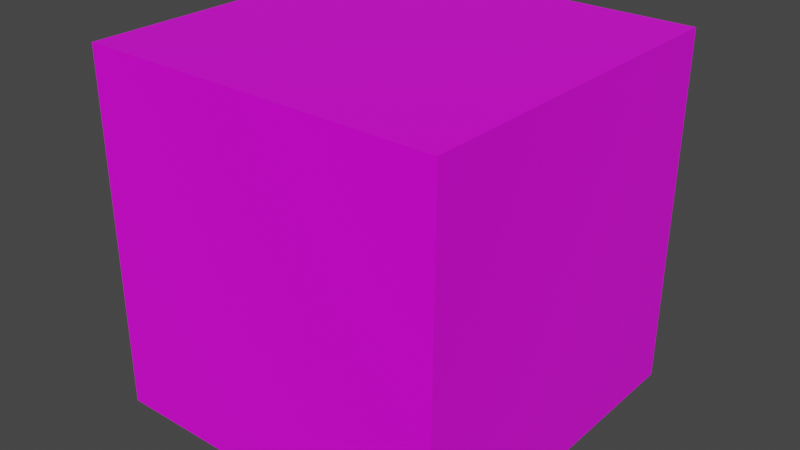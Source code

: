 # Source: skybox.blend  (saved by Blender 2.93.20; exported with 4.5.12 LTS)
import bpy
from mathutils import Matrix  # noqa: F401  (used for matrix-valued properties, if any)

bpy.ops.wm.read_factory_settings(use_empty=True)
scene = bpy.context.scene
scene.name = 'Scene'

# ---- images (referenced by path relative to the original .blend; pixels are not part of the script)
import os
ASSET_DIR = os.environ.get("B2B_ASSET_DIR", "")  # directory of the original .blend (textures are referenced by path, not embedded)
HERE = os.path.dirname(os.path.abspath(__file__))  # packed textures are extracted next to this script under _unpacked/

def load_image(name, relpath, width, height, colorspace="sRGB"):
    """Load a texture the original file referenced (path relative to the .blend, or extracted next to this script)."""
    p = next((c for c in (os.path.join(HERE, relpath), os.path.join(ASSET_DIR, relpath)) if relpath and os.path.exists(c)), "")
    if p:
        img = bpy.data.images.load(p, check_existing=True)
        img.name = name
    else:  # same state as the original file: an image datablock whose file is absent (Cycles renders it pink)
        img = bpy.data.images.new(name, width, height)
        img.source = "FILE"
        img.filepath = "//" + (relpath or name)
    img.colorspace_settings.name = colorspace
    return img
img_skybox = load_image('Skybox', 'assets/skybox1.png', 1024, 1024, 'sRGB')

# ---- materials (node trees are filled in below, after node groups)
mat_skyboxmap = bpy.data.materials.new('SkyboxMap')
mat_skyboxmap.alpha_threshold = 0.0
mat_skyboxmap.use_transparent_shadow = False
mat_skyboxmap.line_color = (0.0, 0.0, 0.0, 1.0)

# ---- material node trees
mat_skyboxmap.use_nodes = True; mat_skyboxmap.node_tree.nodes.clear()
_N = mat_skyboxmap.node_tree.nodes; _L = mat_skyboxmap.node_tree.links
n0 = _N.new('ShaderNodeOutputMaterial'); n0.name = 'Material Output'; n0.location = (300, 300)
n1 = _N.new('ShaderNodeBsdfPrincipled'); n1.name = 'Principled BSDF'; n1.location = (10, 300)
n1.distribution = 'GGX'
n1.subsurface_method = 'BURLEY'
n1.inputs[2].default_value = 0.4
n1.inputs[3].default_value = 1.45
n1.inputs[27].default_value = (0.0, 0.0, 0.0, 1.0)
n1.inputs[28].default_value = 1.0
n2 = _N.new('ShaderNodeTexImage'); n2.name = 'Image Texture'; n2.location = (-334, 163)
n2.image = img_skybox
_L.new(n1.outputs[0], n0.inputs[0])
_L.new(n2.outputs[0], n1.inputs[0])
n0.is_active_output = True

# ---- world
world_world = bpy.data.worlds.new('World'); scene.world = world_world
world_world.use_nodes = True; world_world.node_tree.nodes.clear()
_N = world_world.node_tree.nodes; _L = world_world.node_tree.links
n0 = _N.new('ShaderNodeOutputWorld'); n0.name = 'World Output'; n0.location = (300, 300)
n1 = _N.new('ShaderNodeBackground'); n1.name = 'Background'; n1.location = (10, 300)
n1.inputs[0].default_value = (0.05088, 0.05088, 0.05088, 1.0)
_L.new(n1.outputs[0], n0.inputs[0])
n0.is_active_output = True
world_world.color = (0.05088, 0.05088, 0.05088)
world_world.use_sun_shadow = False
world_world.sun_shadow_jitter_overblur = 0.0

# ---- meshes
me_cube = bpy.data.meshes.new('Cube')
me_cube.from_pydata([(1.0, 1.0, 1.0), (1.0, 1.0, -1.0), (1.0, -1.0, 1.0), (1.0, -1.0, -1.0), (-1.0, 1.0, 1.0), (-1.0, 1.0, -1.0), (-1.0, -1.0, 1.0), (-1.0, -1.0, -1.0)], [], [(0, 4, 6, 2), (3, 2, 6, 7), (7, 6, 4, 5), (5, 1, 3, 7), (1, 0, 2, 3), (5, 4, 0, 1)])
_uv = me_cube.uv_layers.new(name='UVMap')
_uv.uv.foreach_set('vector', [0.5006, 0.6655, 0.5017, 0.9968, 0.2517, 0.9983, 0.2506, 0.667, 0.2494, 0.3356, 0.2506, 0.667, 0.0005593, 0.6684, -0.0005494, 0.3371, 0.9994, 0.3312, 1.001, 0.6626, 0.7506, 0.664, 0.7494, 0.3327, 0.4983, 0.002802, 0.4994, 0.3341, 0.2494, 0.3356, 0.2483, 0.004271, 0.4994, 0.3341, 0.5006, 0.6655, 0.2506, 0.667, 0.2494, 0.3356, 0.7494, 0.3327, 0.7506, 0.664, 0.5006, 0.6655, 0.4994, 0.3341])
me_cube.materials.append(mat_skyboxmap)
me_cube.use_remesh_preserve_volume = False
me_cube.use_remesh_preserve_attributes = False
me_cube.use_mirror_vertex_groups = False
me_cube.update()

# ---- objects
ob_skybox = bpy.data.objects.new('Skybox', me_cube)

# ---- transforms, parenting, visibility, modifiers, constraints
ob_skybox.location = (0.0, 0.0, 0.0)
ob_skybox.rotation_euler = (-0.0, 3.146, -0.0)
ob_skybox.scale = (-162.0, -162.0, -162.0)
ob_skybox.lock_rotations_4d = False
ob_skybox.empty_display_type = 'ARROWS'
ob_skybox.lineart.crease_threshold = 0.0

# ---- collection membership
scene.collection.objects.link(ob_skybox)

# ---- scene / render settings (as saved in the file)
scene.frame_start = 1; scene.frame_end = 250; scene.frame_set(1)
scene.render.engine = 'BLENDER_EEVEE_NEXT'
scene.cycles.use_denoising = False
scene.cycles.samples = 128
scene.cycles.sampling_pattern = 'TABULATED_SOBOL'
scene.cycles.use_adaptive_sampling = False
scene.cycles.use_light_tree = False
scene.view_settings.view_transform = 'Filmic'
bpy.context.view_layer.update()

# ---- added for rendering (the .blend has no active camera and no usable light): camera, sun
cam_auto = bpy.data.cameras.new('AutoCamera')
cam_auto.lens = 50.0
cam_auto.sensor_width = 36.0
cam_auto.clip_end = 9138.4
ob_auto_camera = bpy.data.objects.new('AutoCamera', cam_auto)
scene.collection.objects.link(ob_auto_camera)
ob_auto_camera.location = (520.709, -624.85, 416.567)
ob_auto_camera.rotation_euler = (1.09748, -7.21219e-08, 0.694738)
scene.camera = ob_auto_camera
light_auto_sun = bpy.data.lights.new('AutoSun', 'SUN')
light_auto_sun.energy = 3.0
light_auto_sun.angle = 0.0523599
ob_auto_sun = bpy.data.objects.new('AutoSun', light_auto_sun)
scene.collection.objects.link(ob_auto_sun)
ob_auto_sun.rotation_euler = (0.872665, 0.174533, 0.523599)
bpy.context.view_layer.update()
